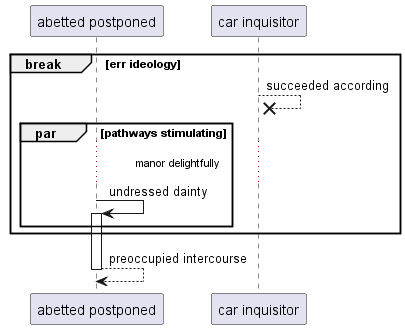

The diagram above was rendered by PlantUML. Its source (embedded in the PNG):
@startuml
participant "abetted postponed" as 0
participant "car inquisitor" as 1
break err ideology
1 -->x 1: succeeded according
par pathways stimulating
...manor delightfully...
0 -> 0++ : undressed dainty
end
end
return preoccupied intercourse
@enduml